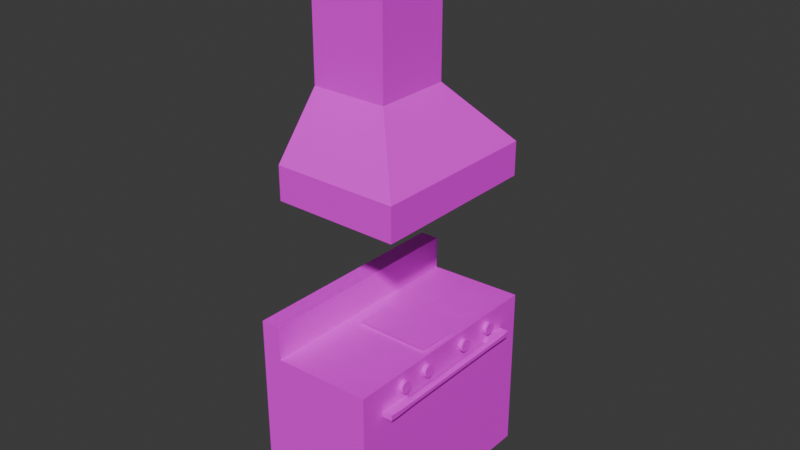 # Source: OvenNHood_Optimized_Atlas_1.blend  (saved by Blender 4.0.36; exported with 4.5.12 LTS)
import bpy
from mathutils import Matrix  # noqa: F401  (used for matrix-valued properties, if any)

bpy.ops.wm.read_factory_settings(use_empty=True)
scene = bpy.context.scene
scene.name = 'Scene'

# ---- collections
col_collection = bpy.data.collections.new('Collection'); scene.collection.children.link(col_collection)

# ---- images (referenced by path relative to the original .blend; pixels are not part of the script)
import os
ASSET_DIR = os.environ.get("B2B_ASSET_DIR", "")  # directory of the original .blend (textures are referenced by path, not embedded)
HERE = os.path.dirname(os.path.abspath(__file__))  # packed textures are extracted next to this script under _unpacked/

def load_image(name, relpath, width, height, colorspace="sRGB"):
    """Load a texture the original file referenced (path relative to the .blend, or extracted next to this script)."""
    p = next((c for c in (os.path.join(HERE, relpath), os.path.join(ASSET_DIR, relpath)) if relpath and os.path.exists(c)), "")
    if p:
        img = bpy.data.images.load(p, check_existing=True)
        img.name = name
    else:  # same state as the original file: an image datablock whose file is absent (Cycles renders it pink)
        img = bpy.data.images.new(name, width, height)
        img.source = "FILE"
        img.filepath = "//" + (relpath or name)
    img.colorspace_settings.name = colorspace
    return img
img_coloratlas1_png = load_image('ColorAtlas1.png', 'ColorAtlas1.png', 1024, 1024, 'sRGB')

# ---- materials (node trees are filled in below, after node groups)
mat_material_003 = bpy.data.materials.new('Material.003')
mat_material_003.use_transparent_shadow = False

# ---- material node trees
mat_material_003.use_nodes = True; mat_material_003.node_tree.nodes.clear()
_N = mat_material_003.node_tree.nodes; _L = mat_material_003.node_tree.links
n0 = _N.new('ShaderNodeBsdfPrincipled'); n0.name = 'Principled BSDF'; n0.location = (10, 300)
n0.inputs[3].default_value = 1.45
n1 = _N.new('ShaderNodeOutputMaterial'); n1.name = 'Material Output'; n1.location = (300, 300)
n2 = _N.new('ShaderNodeTexImage'); n2.name = 'Image Texture'; n2.location = (-280, 275)
n2.image = img_coloratlas1_png
_L.new(n0.outputs[0], n1.inputs[0])
_L.new(n2.outputs[0], n0.inputs[0])
n1.is_active_output = True

# ---- world
world_world = bpy.data.worlds.new('World'); scene.world = world_world
world_world.use_nodes = True; world_world.node_tree.nodes.clear()
_N = world_world.node_tree.nodes; _L = world_world.node_tree.links
n0 = _N.new('ShaderNodeOutputWorld'); n0.name = 'World Output'; n0.location = (300, 300)
n1 = _N.new('ShaderNodeBackground'); n1.name = 'Background'; n1.location = (10, 300)
n1.inputs[0].default_value = (0.05088, 0.05088, 0.05088, 1.0)
_L.new(n1.outputs[0], n0.inputs[0])
n0.is_active_output = True
world_world.color = (0.05088, 0.05088, 0.05088)
world_world.use_sun_shadow = False
world_world.sun_shadow_jitter_overblur = 0.0

# ---- meshes
me_cube_022 = bpy.data.meshes.new('Cube.022')
me_cube_022.from_pydata([(-0.8954, -0.8954, -0.8954), (-0.8954, -0.8954, 0.8954), (0.02211, 0.4432, 0.8699), (-0.7404, 0.4283, -0.8997), (-0.7404, 0.4322, -0.536), (-0.8954, 0.6963, -0.6425), (-0.8954, 0.6928, -0.8954), (-0.8954, 0.7086, 0.8954), (-0.7404, 0.696, -0.8997), (0.02211, -0.9278, 0.8699), (0.02211, 0.4411, -0.9208), (0.02211, 0.1408, -0.6128), (-0.7404, 0.4877, -0.4101), (0.02211, 0.4426, 0.3937), (-0.7404, 0.4412, 0.8911), (-0.7404, 0.709, 0.891), (0.02211, -0.6221, 0.5847), (0.02211, 0.1408, 0.5847), (-0.7404, 0.6582, 0.4149), (-0.7404, 0.493, 0.4149), (0.02211, -0.9278, -0.9208), (0.02211, 0.4426, -0.4313), (0.02211, -0.6221, -0.6128), (-0.7404, 0.6528, -0.4101), (-0.6204, 0.4617, 0.1724), (-0.01613, 0.4617, 0.1724), (-0.6204, 0.4617, -0.1364), (-0.01613, 0.4617, -0.1364), (0.02211, -0.6221, 0.5847), (0.02211, -0.6221, -0.6128), (0.02211, 0.1408, 0.5847), (0.02211, 0.1408, -0.6128), (0.02835, 0.3325, -0.5798), (0.02877, 0.3138, -0.5745), (0.02911, 0.2986, -0.5624), (0.02933, 0.2891, -0.5454), (0.02937, 0.287, -0.5215), (0.02914, 0.2975, -0.4991), (0.02872, 0.3162, -0.4841), (0.02807, 0.3451, -0.4806), (0.02749, 0.3712, -0.4937), (0.02716, 0.3856, -0.5191), (0.02719, 0.3846, -0.5437), (0.02739, 0.3757, -0.5611), (0.02781, 0.357, -0.5761), (0.06369, 0.3361, -0.5804), (0.06421, 0.3131, -0.5737), (0.06461, 0.2949, -0.557), (0.06477, 0.2876, -0.5341), (0.06472, 0.2899, -0.5148), (0.06451, 0.2994, -0.4978), (0.06407, 0.3193, -0.4832), (0.06366, 0.3374, -0.4804), (0.06321, 0.3577, -0.4841), (0.06279, 0.3765, -0.4991), (0.06255, 0.3869, -0.5215), (0.06263, 0.3833, -0.5505), (0.06306, 0.3642, -0.5726), (0.02835, 0.3325, -0.2772), (0.02877, 0.3138, -0.2719), (0.02911, 0.2986, -0.2598), (0.02933, 0.2891, -0.2428), (0.02937, 0.287, -0.2189), (0.02914, 0.2975, -0.1965), (0.02872, 0.3162, -0.1815), (0.02807, 0.3451, -0.1779), (0.02749, 0.3712, -0.191), (0.02716, 0.3856, -0.2164), (0.02719, 0.3846, -0.2411), (0.02739, 0.3757, -0.2584), (0.02781, 0.357, -0.2734), (0.06369, 0.3361, -0.2777), (0.06421, 0.3131, -0.2711), (0.06461, 0.2949, -0.2544), (0.06477, 0.2876, -0.2315), (0.06472, 0.2899, -0.2122), (0.06451, 0.2994, -0.1951), (0.06407, 0.3193, -0.1805), (0.06366, 0.3374, -0.1778), (0.06321, 0.3577, -0.1815), (0.06279, 0.3765, -0.1965), (0.06255, 0.3869, -0.2189), (0.06263, 0.3833, -0.2479), (0.06306, 0.3642, -0.27), (0.02835, 0.3325, 0.1532), (0.02877, 0.3138, 0.1585), (0.02911, 0.2986, 0.1706), (0.02933, 0.2891, 0.1876), (0.02937, 0.287, 0.2115), (0.02914, 0.2975, 0.2339), (0.02872, 0.3162, 0.2489), (0.02807, 0.3451, 0.2525), (0.02749, 0.3712, 0.2393), (0.02716, 0.3856, 0.2139), (0.02719, 0.3846, 0.1893), (0.02739, 0.3757, 0.1719), (0.02781, 0.357, 0.1569), (0.06369, 0.3361, 0.1526), (0.06421, 0.3131, 0.1593), (0.06461, 0.2949, 0.176), (0.06477, 0.2876, 0.1989), (0.06472, 0.2899, 0.2182), (0.06451, 0.2994, 0.2352), (0.06407, 0.3193, 0.2498), (0.06366, 0.3374, 0.2526), (0.06321, 0.3577, 0.2489), (0.06279, 0.3765, 0.2339), (0.06255, 0.3869, 0.2115), (0.06263, 0.3833, 0.1825), (0.06306, 0.3642, 0.1604), (0.02835, 0.3325, 0.4089), (0.02877, 0.3138, 0.4142), (0.02911, 0.2986, 0.4263), (0.02933, 0.2891, 0.4433), (0.02937, 0.287, 0.4672), (0.02914, 0.2975, 0.4896), (0.02872, 0.3162, 0.5046), (0.02807, 0.3451, 0.5082), (0.02749, 0.3712, 0.495), (0.02716, 0.3856, 0.4696), (0.02719, 0.3846, 0.445), (0.02739, 0.3757, 0.4276), (0.02781, 0.357, 0.4126), (0.06369, 0.3361, 0.4083), (0.06421, 0.3131, 0.415), (0.06461, 0.2949, 0.4317), (0.06477, 0.2876, 0.4546), (0.06472, 0.2899, 0.4739), (0.06451, 0.2994, 0.4909), (0.06407, 0.3193, 0.5055), (0.06366, 0.3374, 0.5083), (0.06321, 0.3577, 0.5046), (0.06279, 0.3765, 0.4896), (0.06255, 0.3869, 0.4672), (0.06263, 0.3833, 0.4382), (0.06306, 0.3642, 0.4161), (-0.892, 2.29, 0.2883), (-0.892, 3.477, 0.2883), (-0.892, 2.29, -0.3213), (-0.892, 3.477, -0.3213), (-0.2824, 2.29, 0.2883), (-0.2824, 3.477, 0.2883), (-0.2824, 2.29, -0.3213), (-0.2824, 3.477, -0.3213), (-0.8947, 1.828, -0.71), (-0.8947, 1.828, 0.6605), (0.09626, 1.828, -0.71), (0.09626, 1.828, 0.6605), (-0.7404, 0.6582, 0.4149), (-0.7404, 0.493, 0.4149), (-0.7404, 0.6528, -0.4101), (-0.7404, 0.4877, -0.4101), (-0.5152, 0.4446, 0.4463), (-0.5332, 0.4446, 0.4481), (-0.5505, 0.4446, 0.4533), (-0.5664, 0.4446, 0.4618), (-0.5803, 0.4446, 0.4733), (-0.5917, 0.4446, 0.4872), (-0.6002, 0.4446, 0.5031), (-0.6055, 0.4446, 0.5204), (-0.6072, 0.4446, 0.5383), (-0.6055, 0.4446, 0.5563), (-0.6002, 0.4446, 0.5735), (-0.5917, 0.4446, 0.5894), (-0.5803, 0.4446, 0.6034), (-0.5664, 0.4446, 0.6148), (-0.5505, 0.4446, 0.6233), (-0.5332, 0.4446, 0.6286), (-0.5152, 0.4446, 0.6303), (-0.4973, 0.4446, 0.6286), (-0.48, 0.4446, 0.6233), (-0.4641, 0.4446, 0.6148), (-0.4502, 0.4446, 0.6034), (-0.4387, 0.4446, 0.5894), (-0.4302, 0.4446, 0.5735), (-0.425, 0.4446, 0.5563), (-0.4232, 0.4446, 0.5383), (-0.425, 0.4446, 0.5204), (-0.4302, 0.4446, 0.5031), (-0.4387, 0.4446, 0.4872), (-0.4502, 0.4446, 0.4733), (-0.4641, 0.4446, 0.4618), (-0.48, 0.4446, 0.4533), (-0.4973, 0.4446, 0.4481), (-0.5152, 0.4446, -0.6313), (-0.5332, 0.4446, -0.6295), (-0.5505, 0.4446, -0.6243), (-0.5664, 0.4446, -0.6158), (-0.5803, 0.4446, -0.6043), (-0.5917, 0.4446, -0.5904), (-0.6002, 0.4446, -0.5745), (-0.6055, 0.4446, -0.5572), (-0.6072, 0.4446, -0.5393), (-0.6055, 0.4446, -0.5213), (-0.6002, 0.4446, -0.5041), (-0.5917, 0.4446, -0.4882), (-0.5803, 0.4446, -0.4742), (-0.5664, 0.4446, -0.4628), (-0.5505, 0.4446, -0.4543), (-0.5332, 0.4446, -0.4491), (-0.5152, 0.4446, -0.4473), (-0.4973, 0.4446, -0.4491), (-0.48, 0.4446, -0.4543), (-0.4641, 0.4446, -0.4628), (-0.4502, 0.4446, -0.4742), (-0.4387, 0.4446, -0.4882), (-0.4302, 0.4446, -0.5041), (-0.425, 0.4446, -0.5213), (-0.4232, 0.4446, -0.5393), (-0.425, 0.4446, -0.5572), (-0.4302, 0.4446, -0.5745), (-0.4387, 0.4446, -0.5904), (-0.4502, 0.4446, -0.6043), (-0.4641, 0.4446, -0.6158), (-0.48, 0.4446, -0.6243), (-0.4973, 0.4446, -0.6295), (-0.1994, 0.4446, -0.6782), (-0.2279, 0.4446, -0.6754), (-0.2553, 0.4446, -0.6671), (-0.2805, 0.4446, -0.6536), (-0.3026, 0.4446, -0.6355), (-0.3207, 0.4446, -0.6134), (-0.3342, 0.4446, -0.5882), (-0.3425, 0.4446, -0.5608), (-0.3453, 0.4446, -0.5323), (-0.3425, 0.4446, -0.5039), (-0.3342, 0.4446, -0.4765), (-0.3207, 0.4446, -0.4513), (-0.3026, 0.4446, -0.4292), (-0.2805, 0.4446, -0.411), (-0.2553, 0.4446, -0.3975), (-0.2279, 0.4446, -0.3892), (-0.1994, 0.4446, -0.3864), (-0.171, 0.4446, -0.3892), (-0.1436, 0.4446, -0.3975), (-0.1184, 0.4446, -0.411), (-0.09627, 0.4446, -0.4292), (-0.07813, 0.4446, -0.4513), (-0.06464, 0.4446, -0.4765), (-0.05634, 0.4446, -0.5039), (-0.05354, 0.4446, -0.5323), (-0.05634, 0.4446, -0.5608), (-0.06464, 0.4446, -0.5882), (-0.07813, 0.4446, -0.6134), (-0.09627, 0.4446, -0.6355), (-0.1184, 0.4446, -0.6536), (-0.1436, 0.4446, -0.6671), (-0.171, 0.4446, -0.6754), (-0.1994, 0.4446, 0.3853), (-0.2279, 0.4446, 0.3881), (-0.2553, 0.4446, 0.3964), (-0.2805, 0.4446, 0.4099), (-0.3026, 0.4446, 0.4281), (-0.3207, 0.4446, 0.4502), (-0.3342, 0.4446, 0.4754), (-0.3425, 0.4446, 0.5028), (-0.3453, 0.4446, 0.5312), (-0.3425, 0.4446, 0.5597), (-0.3342, 0.4446, 0.5871), (-0.3207, 0.4446, 0.6123), (-0.3026, 0.4446, 0.6344), (-0.2805, 0.4446, 0.6525), (-0.2553, 0.4446, 0.666), (-0.2279, 0.4446, 0.6743), (-0.1994, 0.4446, 0.6771), (-0.171, 0.4446, 0.6743), (-0.1436, 0.4446, 0.666), (-0.1184, 0.4446, 0.6525), (-0.09627, 0.4446, 0.6344), (-0.07813, 0.4446, 0.6123), (-0.06464, 0.4446, 0.5871), (-0.05634, 0.4446, 0.5597), (-0.05354, 0.4446, 0.5312), (-0.05634, 0.4446, 0.5028), (-0.06464, 0.4446, 0.4754), (-0.07813, 0.4446, 0.4502), (-0.09627, 0.4446, 0.4281), (-0.1184, 0.4446, 0.4099), (-0.1436, 0.4446, 0.3964), (-0.171, 0.4446, 0.3881), (0.07032, 0.2413, -0.5174), (0.07232, 0.24, 0.4273), (0.07032, 0.1905, -0.5174), (0.07233, 0.1892, 0.4273), (0.07081, 0.1902, -0.287), (0.0708, 0.241, -0.2869), (0.07185, 0.1895, 0.2016), (0.07184, 0.2403, 0.2016), (0.1082, 0.2367, 0.6764), (0.02887, 0.2398, 0.598), (0.1052, 0.1937, -0.7198), (0.0266, 0.1907, -0.6409), (0.1109, 0.2338, 0.5978), (0.1082, 0.2377, 0.6198), (0.1052, 0.2388, -0.7196), (0.1053, 0.2394, -0.6691), (0.1083, 0.2349, -0.6411), (0.1082, 0.1909, 0.6198), (0.1109, 0.1949, 0.5977), (0.1082, 0.1917, 0.6763), (0.1053, 0.1929, -0.6691), (0.1083, 0.1974, -0.6411), (0.06762, 0.2384, -0.4388), (0.07015, 0.2415, -0.596), (0.0646, 0.2385, -0.5174), (0.0646, 0.1934, -0.5174), (0.07016, 0.1906, -0.596), (0.1058, 0.1953, -0.573), (0.1085, 0.2025, -0.518), (0.1058, 0.2368, -0.573), (0.1062, 0.234, -0.4389), (0.07249, 0.1891, 0.5059), (0.06661, 0.192, 0.4273), (0.0693, 0.1922, 0.3487), (0.1081, 0.1964, 0.4272), (0.1105, 0.2281, 0.4071), (0.0666, 0.2371, 0.4273), (0.07249, 0.2399, 0.5059), (0.02669, 0.2414, -0.5959), (0.02383, 0.2386, -0.5959), (0.02685, 0.2385, -0.5173), (0.02659, 0.2415, -0.6409), (0.02373, 0.2386, -0.6409), (0.02643, 0.1937, -0.7195), (0.02374, 0.1936, -0.6409), (0.02669, 0.1906, -0.5959), (0.02686, 0.1934, -0.5173), (0.02383, 0.1935, -0.5959), (0.02602, 0.1918, 0.5979), (0.02888, 0.1889, 0.5979), (0.02904, 0.2368, 0.6765), (0.02601, 0.2369, 0.598), (0.02868, 0.1891, 0.5059), (0.02582, 0.1919, 0.506), (0.02852, 0.192, 0.4274), (0.02868, 0.2399, 0.506), (0.02851, 0.2371, 0.4274), (0.02582, 0.237, 0.506), (0.02905, 0.1917, 0.6765), (0.09436, 0.1889, 0.5963), (0.1001, 0.189, 0.5977), (0.09745, 0.1907, -0.6411), (0.09173, 0.1907, -0.6411), (0.1001, 0.2398, 0.5978), (0.09744, 0.2415, -0.641), (0.02642, 0.2388, -0.7195), (0.09172, 0.2415, -0.641), (0.09709, 0.2399, -0.596), (0.09435, 0.2398, 0.5963), (0.09743, 0.192, -0.4498), (0.09709, 0.1922, -0.5961), (0.09926, 0.1907, 0.4272), (0.09926, 0.2385, 0.4273), (0.07269, 0.1889, 0.5978), (0.07005, 0.2415, -0.641), (0.07006, 0.1907, -0.641), (0.07268, 0.2398, 0.5979), (0.0708, 0.241, -0.2869), (0.07081, 0.1902, -0.287), (0.06763, 0.1933, -0.4388), (0.1081, 0.2328, 0.4301), (0.1085, 0.2294, -0.518), (0.07185, 0.1895, 0.2016), (0.1062, 0.1976, -0.439), (0.1105, 0.2011, 0.407), (0.09731, 0.2398, -0.4912), (0.06929, 0.2372, 0.3487), (0.07184, 0.2403, 0.2016), (-0.8947, 1.56, -0.71), (-0.8947, 1.56, 0.6605), (0.09626, 1.56, -0.71), (0.09626, 1.56, 0.6605)], [], [(2, 9, 17), (14, 2, 13), (2, 14, 9), (17, 9, 16), (0, 10, 20), (3, 0, 8), (14, 19, 18), (4, 21, 10), (14, 18, 15), (13, 2, 17), (14, 15, 7), (3, 4, 10), (11, 22, 20, 10), (0, 3, 10), (6, 5, 8), (8, 0, 6), (23, 12, 8), (9, 14, 1), (8, 12, 4, 3), (14, 7, 1), (9, 20, 22, 16), (15, 8, 5, 7), (13, 21, 4, 14), (17, 11, 21, 13), (12, 19, 14, 4), (10, 21, 11), (8, 15, 18, 23), (24, 25, 27, 26), (29, 31, 30, 28), (32, 44, 45), (40, 39, 53), (35, 34, 47), (36, 35, 48), (43, 42, 56), (44, 43, 57), (36, 37, 38, 39, 40, 41, 42, 43, 44, 32, 33, 34, 35), (50, 49, 48, 47, 46, 45, 57, 56, 55, 54, 53, 52, 51), (46, 47, 34, 33), (54, 55, 41, 40), (44, 57, 45), (40, 53, 54), (35, 47, 48), (49, 50, 37, 36), (36, 48, 49), (55, 56, 42, 41), (50, 51, 38, 37), (45, 46, 33, 32), (43, 56, 57), (51, 52, 39, 38), (39, 52, 53), (58, 70, 71), (66, 65, 79), (61, 60, 73), (62, 61, 74), (69, 68, 82), (70, 69, 83), (62, 63, 64, 65, 66, 67, 68, 69, 70, 58, 59, 60, 61), (76, 75, 74, 73, 72, 71, 83, 82, 81, 80, 79, 78, 77), (72, 73, 60, 59), (80, 81, 67, 66), (70, 83, 71), (66, 79, 80), (61, 73, 74), (75, 76, 63, 62), (62, 74, 75), (81, 82, 68, 67), (76, 77, 64, 63), (71, 72, 59, 58), (69, 82, 83), (77, 78, 65, 64), (65, 78, 79), (84, 96, 97), (92, 91, 105), (87, 86, 99), (88, 87, 100), (95, 94, 108), (96, 95, 109), (88, 89, 90, 91, 92, 93, 94, 95, 96, 84, 85, 86, 87), (102, 101, 100, 99, 98, 97, 109, 108, 107, 106, 105, 104, 103), (98, 99, 86, 85), (106, 107, 93, 92), (96, 109, 97), (92, 105, 106), (87, 99, 100), (101, 102, 89, 88), (88, 100, 101), (107, 108, 94, 93), (102, 103, 90, 89), (97, 98, 85, 84), (95, 108, 109), (103, 104, 91, 90), (91, 104, 105), (110, 122, 123), (118, 117, 131), (113, 112, 125), (114, 113, 126), (121, 120, 134), (122, 121, 135), (114, 115, 116, 117, 118, 119, 120, 121, 122, 110, 111, 112, 113), (128, 127, 126, 125, 124, 123, 135, 134, 133, 132, 131, 130, 129), (124, 125, 112, 111), (132, 133, 119, 118), (122, 135, 123), (118, 131, 132), (113, 125, 126), (127, 128, 115, 114), (114, 126, 127), (133, 134, 120, 119), (128, 129, 116, 115), (123, 124, 111, 110), (121, 134, 135), (129, 130, 117, 116), (117, 130, 131), (138, 139, 143, 142), (142, 143, 141, 140), (140, 141, 137, 136), (138, 142, 146, 144), (146, 147, 371, 370), (142, 140, 147, 146), (140, 136, 145, 147), (149, 151, 150, 148), (153, 154, 155, 156, 157, 158, 159, 160, 161, 162, 163, 164, 165, 166, 167, 168, 169, 170, 171, 172, 173, 174, 175, 176, 177, 178, 179, 180, 181, 182, 183, 152), (185, 186, 187, 188, 189, 190, 191, 192, 193, 194, 195, 196, 197, 198, 199, 200, 201, 202, 203, 204, 205, 206, 207, 208, 209, 210, 211, 212, 213, 214, 215, 184), (217, 218, 219, 220, 221, 222, 223, 224, 225, 226, 227, 228, 229, 230, 231, 232, 233, 234, 235, 236, 237, 238, 239, 240, 241, 242, 243, 244, 245, 246, 247, 216), (249, 250, 251, 252, 253, 254, 255, 256, 257, 258, 259, 260, 261, 262, 263, 264, 265, 266, 267, 268, 269, 270, 271, 272, 273, 274, 275, 276, 277, 278, 279, 248), (311, 353, 329), (358, 282, 284), (321, 318, 303), (354, 303, 280), (285, 303, 357), (283, 339, 353), (356, 317, 289), (306, 355, 282), (299, 288, 338), (286, 339, 283), (311, 286, 283), (329, 332, 311), (282, 339, 284), (284, 339, 286), (362, 284, 286), (360, 365, 352), (281, 367, 317), (287, 357, 367), (288, 292, 293), (294, 295, 296), (297, 298, 299), (300, 290, 301), (302, 303, 304), (359, 305, 306), (307, 308, 363), (309, 310, 361), (311, 312, 313), (366, 316, 317), (318, 319, 320), (321, 345, 322), (323, 291, 324), (325, 326, 327), (338, 328, 329), (330, 289, 331), (332, 333, 334), (335, 336, 337), (338, 339, 340), (341, 342, 290), (343, 348, 288), (344, 345, 346), (365, 347, 348), (349, 339, 350), (338, 329, 353), (345, 321, 354), (364, 314, 363), (290, 342, 355), (288, 348, 356), (351, 339, 349), (358, 359, 306), (364, 363, 308), (360, 315, 361), (367, 366, 317), (326, 305, 304, 320), (290, 323, 345), (290, 345, 294), (311, 283, 353), (358, 306, 282), (360, 310, 365), (314, 351, 349, 363), (300, 307, 350, 341), (352, 343, 293, 360), (328, 331, 337, 333), (292, 298, 364, 315), (296, 361, 308, 301), (354, 321, 303), (285, 280, 303), (347, 309, 295, 344), (356, 281, 317), (306, 291, 355), (288, 330, 338), (311, 362, 286), (297, 340, 351, 314), (280, 348, 346, 354), (348, 281, 356), (291, 306, 325), (289, 317, 335), (339, 282, 355, 342), (315, 364, 308, 361), (348, 280, 285), (348, 285, 287), (362, 358, 284), (313, 366, 302, 359), (327, 319, 322, 324), (336, 316, 312, 334), (314, 364, 298, 297), (348, 287, 281), (281, 287, 367), (287, 285, 357), (290, 300, 341), (298, 292, 288, 299), (301, 290, 294, 296), (292, 315, 360, 293), (307, 300, 301, 308), (288, 293, 343), (357, 303, 302), (296, 295, 309, 361), (349, 350, 307, 363), (302, 304, 305, 359), (316, 366, 313, 312), (362, 311, 313), (319, 318, 321, 322), (322, 345, 323, 324), (324, 291, 325, 327), (320, 319, 327, 326), (325, 306, 305, 326), (291, 323, 290), (318, 320, 304, 303), (328, 338, 330, 331), (333, 332, 329, 328), (331, 289, 335, 337), (337, 336, 334, 333), (312, 311, 332, 334), (316, 336, 335, 317), (340, 297, 299, 338), (289, 330, 288), (344, 295, 294, 345), (365, 310, 309, 347), (347, 344, 346, 348), (348, 343, 352), (351, 340, 339), (348, 352, 365), (342, 341, 350, 339), (366, 367, 357, 302), (338, 353, 339), (345, 354, 346), (290, 355, 291), (288, 356, 289), (359, 358, 362, 313), (310, 360, 361), (368, 370, 371, 369), (145, 144, 368, 369), (147, 145, 369, 371), (144, 146, 370, 368)])
me_cube_022.polygons.foreach_set('use_smooth', [0, 0, 0, 0, 0, 0, 0, 0, 0, 0, 0, 0, 0, 0, 0, 0, 0, 0, 0, 0, 0, 0, 0, 0, 0, 0, 0, 0, 0, 0, 0, 0, 0, 0, 0, 0, 0, 0, 0, 0, 0, 0, 0, 0, 0, 0, 0, 0, 0, 0, 0, 0, 0, 0, 0, 0, 0, 0, 0, 0, 0, 0, 0, 0, 0, 0, 0, 0, 0, 0, 0, 0, 0, 0, 0, 0, 0, 0, 0, 0, 0, 0, 0, 0, 0, 0, 0, 0, 0, 0, 0, 0, 0, 0, 0, 0, 0, 0, 0, 0, 0, 0, 0, 0, 0, 0, 0, 0, 0, 0, 0, 0, 0, 0, 0, 0, 0, 0, 0, 0, 0, 1, 1, 1, 1, 0, 0, 0, 0, 0, 0, 0, 0, 0, 0, 0, 0, 0, 0, 0, 0, 0, 0, 0, 0, 0, 0, 0, 0, 0, 0, 0, 0, 0, 0, 0, 0, 0, 0, 0, 0, 0, 0, 0, 0, 0, 0, 0, 0, 0, 0, 0, 0, 0, 0, 0, 0, 0, 0, 0, 0, 0, 0, 0, 0, 0, 0, 0, 0, 0, 0, 0, 0, 0, 0, 0, 0, 0, 0, 0, 0, 0, 0, 0, 0, 0, 0, 0, 0, 0, 0, 0, 0, 0, 0, 0, 0, 0, 0, 0, 0, 0, 0, 0, 0, 0, 0, 0, 0, 0, 0, 0, 0, 0, 0, 0, 0, 0, 0, 0, 0, 0, 0, 0, 0, 0, 0, 0, 0, 0, 0, 0, 0, 0, 0, 0, 0, 0])
_uv = me_cube_022.uv_layers.new(name='UVMap')
_uv.uv.foreach_set('vector', [0.8965, 0.3834, 0.8523, 0.3834, 0.8868, 0.3744, 0.9332, 0.3834, 0.8965, 0.3834, 0.8965, 0.3704, 0.8965, 0.3834, 0.8965, 0.4201, 0.8523, 0.3834, 0.8868, 0.3744, 0.8523, 0.3834, 0.8622, 0.3744, 0.8523, 0.2951, 0.8965, 0.3392, 0.8523, 0.3392, 0.8965, 0.3025, 0.8523, 0.2951, 0.8965, 0.3025, 0.9332, 0.3834, 0.9332, 0.3704, 0.9332, 0.3704, 0.9332, 0.3507, 0.8965, 0.3533, 0.8965, 0.3392, 0.9332, 0.3834, 0.9332, 0.3704, 0.9332, 0.3834, 0.8965, 0.3704, 0.8965, 0.3834, 0.8868, 0.3744, 0.8965, 0.4201, 0.8965, 0.4201, 0.8965, 0.4276, 0.9332, 0.3392, 0.9332, 0.3507, 0.8965, 0.3392, 0.8868, 0.3495, 0.8622, 0.3495, 0.8523, 0.3392, 0.8965, 0.3392, 0.8523, 0.2951, 0.8965, 0.3025, 0.8965, 0.3392, 0.9407, 0.3392, 0.9407, 0.3482, 0.9332, 0.3392, 0.8965, 0.3025, 0.8523, 0.2951, 0.8965, 0.2951, 0.9332, 0.3533, 0.9332, 0.3533, 0.9332, 0.3392, 0.8523, 0.3834, 0.8965, 0.4201, 0.8523, 0.4276, 0.9332, 0.3392, 0.9332, 0.3533, 0.9332, 0.3507, 0.9332, 0.3392, 0.8965, 0.4201, 0.8965, 0.4276, 0.8523, 0.4276, 0.8523, 0.3834, 0.8523, 0.3392, 0.8622, 0.3495, 0.8622, 0.3744, 0.9332, 0.3834, 0.9332, 0.3392, 0.9407, 0.3482, 0.9407, 0.3834, 0.8965, 0.3704, 0.8965, 0.3533, 0.9332, 0.3507, 0.9332, 0.3834, 0.8868, 0.3744, 0.8868, 0.3495, 0.8965, 0.3533, 0.8965, 0.3704, 0.9332, 0.3533, 0.9332, 0.3704, 0.9332, 0.3834, 0.9332, 0.3507, 0.8965, 0.3392, 0.8965, 0.3533, 0.8868, 0.3495, 0.9332, 0.3392, 0.9332, 0.3834, 0.9332, 0.3704, 0.9332, 0.3533, 0.422, 0.2384, 0.578, 0.2384, 0.578, 0.3944, 0.422, 0.3944, 0.2315, 0.296, 0.3706, 0.296, 0.3706, 0.4368, 0.2315, 0.4368, 0.4725, 0.9782, 0.4725, 0.9782, 0.4725, 0.9782, 0.4725, 0.9782, 0.4725, 0.9782, 0.4725, 0.9782, 0.4725, 0.9782, 0.4725, 0.9782, 0.4725, 0.9782, 0.4725, 0.9782, 0.4725, 0.9782, 0.4725, 0.9782, 0.4725, 0.9782, 0.4725, 0.9782, 0.4725, 0.9782, 0.4725, 0.9782, 0.4725, 0.9782, 0.4725, 0.9782, 0.4725, 0.9782, 0.4725, 0.9782, 0.4725, 0.9782, 0.4725, 0.9782, 0.4725, 0.9782, 0.4725, 0.9782, 0.4725, 0.9782, 0.4725, 0.9782, 0.4725, 0.9782, 0.4725, 0.9782, 0.4725, 0.9782, 0.4725, 0.9782, 0.4725, 0.9782, 0.4725, 0.9782, 0.4725, 0.9782, 0.4725, 0.9782, 0.4725, 0.9782, 0.4725, 0.9782, 0.4725, 0.9782, 0.4725, 0.9782, 0.4725, 0.9782, 0.4725, 0.9782, 0.4725, 0.9782, 0.4725, 0.9782, 0.4725, 0.9782, 0.4725, 0.9782, 0.4725, 0.9782, 0.4725, 0.9782, 0.4725, 0.9782, 0.4725, 0.9782, 0.4725, 0.9782, 0.4725, 0.9782, 0.4725, 0.9782, 0.4725, 0.9782, 0.4725, 0.9782, 0.4725, 0.9782, 0.4725, 0.9782, 0.4725, 0.9782, 0.4725, 0.9782, 0.4725, 0.9782, 0.4725, 0.9782, 0.4725, 0.9782, 0.4725, 0.9782, 0.4725, 0.9782, 0.4725, 0.9782, 0.4725, 0.9782, 0.4725, 0.9782, 0.4725, 0.9782, 0.4725, 0.9782, 0.4725, 0.9782, 0.4725, 0.9782, 0.4725, 0.9782, 0.4725, 0.9782, 0.4725, 0.9782, 0.4725, 0.9782, 0.4725, 0.9782, 0.4725, 0.9782, 0.4725, 0.9782, 0.4725, 0.9782, 0.4725, 0.9782, 0.4725, 0.9782, 0.4725, 0.9782, 0.4725, 0.9782, 0.4725, 0.9782, 0.4725, 0.9782, 0.4725, 0.9782, 0.4725, 0.9782, 0.4725, 0.9782, 0.4725, 0.9782, 0.4725, 0.9782, 0.4725, 0.9782, 0.4725, 0.9782, 0.4688, 0.9597, 0.4688, 0.9597, 0.4688, 0.9597, 0.4688, 0.9597, 0.4688, 0.9597, 0.4688, 0.9597, 0.4688, 0.9597, 0.4688, 0.9597, 0.4688, 0.9597, 0.4688, 0.9597, 0.4688, 0.9597, 0.4688, 0.9597, 0.4688, 0.9597, 0.4688, 0.9597, 0.4688, 0.9597, 0.4688, 0.9597, 0.4688, 0.9597, 0.4688, 0.9597, 0.4688, 0.9597, 0.4688, 0.9597, 0.4688, 0.9597, 0.4688, 0.9597, 0.4688, 0.9597, 0.4688, 0.9597, 0.4688, 0.9597, 0.4688, 0.9597, 0.4688, 0.9597, 0.4688, 0.9597, 0.4688, 0.9597, 0.4688, 0.9597, 0.4688, 0.9597, 0.4688, 0.9597, 0.4688, 0.9597, 0.4688, 0.9597, 0.4688, 0.9597, 0.4688, 0.9597, 0.4688, 0.9597, 0.4688, 0.9597, 0.4688, 0.9597, 0.4688, 0.9597, 0.4688, 0.9597, 0.4688, 0.9597, 0.4688, 0.9597, 0.4688, 0.9597, 0.4688, 0.9597, 0.4688, 0.9597, 0.4688, 0.9597, 0.4688, 0.9597, 0.4688, 0.9597, 0.4688, 0.9597, 0.4688, 0.9597, 0.4688, 0.9597, 0.4688, 0.9597, 0.4688, 0.9597, 0.4688, 0.9597, 0.4688, 0.9597, 0.4688, 0.9597, 0.4688, 0.9597, 0.4688, 0.9597, 0.4688, 0.9597, 0.4688, 0.9597, 0.4688, 0.9597, 0.4688, 0.9597, 0.4688, 0.9597, 0.4688, 0.9597, 0.4688, 0.9597, 0.4688, 0.9597, 0.4688, 0.9597, 0.4688, 0.9597, 0.4688, 0.9597, 0.4688, 0.9597, 0.4688, 0.9597, 0.4688, 0.9597, 0.4688, 0.9597, 0.4688, 0.9597, 0.4688, 0.9597, 0.4688, 0.9597, 0.4688, 0.9597, 0.4688, 0.9597, 0.4688, 0.9597, 0.4688, 0.9597, 0.4688, 0.9597, 0.4688, 0.9597, 0.4688, 0.9597, 0.4688, 0.9597, 0.4688, 0.9597, 0.4688, 0.9597, 0.4688, 0.9597, 0.4688, 0.9597, 0.4688, 0.9597, 0.5155, 0.9695, 0.5155, 0.9695, 0.5155, 0.9695, 0.5155, 0.9695, 0.5155, 0.9695, 0.5155, 0.9695, 0.5155, 0.9695, 0.5155, 0.9695, 0.5155, 0.9695, 0.5155, 0.9695, 0.5155, 0.9695, 0.5155, 0.9695, 0.5155, 0.9695, 0.5155, 0.9695, 0.5155, 0.9695, 0.5155, 0.9695, 0.5155, 0.9695, 0.5155, 0.9695, 0.5155, 0.9695, 0.5155, 0.9695, 0.5155, 0.9695, 0.5155, 0.9695, 0.5155, 0.9695, 0.5155, 0.9695, 0.5155, 0.9695, 0.5155, 0.9695, 0.5155, 0.9695, 0.5155, 0.9695, 0.5155, 0.9695, 0.5155, 0.9695, 0.5155, 0.9695, 0.5155, 0.9695, 0.5155, 0.9695, 0.5155, 0.9695, 0.5155, 0.9695, 0.5155, 0.9695, 0.5155, 0.9695, 0.5155, 0.9695, 0.5155, 0.9695, 0.5155, 0.9695, 0.5155, 0.9695, 0.5155, 0.9695, 0.5155, 0.9695, 0.5155, 0.9695, 0.5155, 0.9695, 0.5155, 0.9695, 0.5155, 0.9695, 0.5155, 0.9695, 0.5155, 0.9695, 0.5155, 0.9695, 0.5155, 0.9695, 0.5155, 0.9695, 0.5155, 0.9695, 0.5155, 0.9695, 0.5155, 0.9695, 0.5155, 0.9695, 0.5155, 0.9695, 0.5155, 0.9695, 0.5155, 0.9695, 0.5155, 0.9695, 0.5155, 0.9695, 0.5155, 0.9695, 0.5155, 0.9695, 0.5155, 0.9695, 0.5155, 0.9695, 0.5155, 0.9695, 0.5155, 0.9695, 0.5155, 0.9695, 0.5155, 0.9695, 0.5155, 0.9695, 0.5155, 0.9695, 0.5155, 0.9695, 0.5155, 0.9695, 0.5155, 0.9695, 0.5155, 0.9695, 0.5155, 0.9695, 0.5155, 0.9695, 0.5155, 0.9695, 0.5155, 0.9695, 0.5155, 0.9695, 0.5155, 0.9695, 0.5155, 0.9695, 0.5155, 0.9695, 0.5155, 0.9695, 0.5155, 0.9695, 0.5155, 0.9695, 0.5155, 0.9695, 0.5155, 0.9695, 0.5155, 0.9695, 0.5155, 0.9695, 0.5155, 0.9659, 0.5155, 0.9659, 0.5155, 0.9659, 0.5155, 0.9659, 0.5155, 0.9659, 0.5155, 0.9659, 0.5155, 0.9659, 0.5155, 0.9659, 0.5155, 0.9659, 0.5155, 0.9659, 0.5155, 0.9659, 0.5155, 0.9659, 0.5155, 0.9659, 0.5155, 0.9659, 0.5155, 0.9659, 0.5155, 0.9659, 0.5155, 0.9659, 0.5155, 0.9659, 0.5155, 0.9659, 0.5155, 0.9659, 0.5155, 0.9659, 0.5155, 0.9659, 0.5155, 0.9659, 0.5155, 0.9659, 0.5155, 0.9659, 0.5155, 0.9659, 0.5155, 0.9659, 0.5155, 0.9659, 0.5155, 0.9659, 0.5155, 0.9659, 0.5155, 0.9659, 0.5155, 0.9659, 0.5155, 0.9659, 0.5155, 0.9659, 0.5155, 0.9659, 0.5155, 0.9659, 0.5155, 0.9659, 0.5155, 0.9659, 0.5155, 0.9659, 0.5155, 0.9659, 0.5155, 0.9659, 0.5155, 0.9659, 0.5155, 0.9659, 0.5155, 0.9659, 0.5155, 0.9659, 0.5155, 0.9659, 0.5155, 0.9659, 0.5155, 0.9659, 0.5155, 0.9659, 0.5155, 0.9659, 0.5155, 0.9659, 0.5155, 0.9659, 0.5155, 0.9659, 0.5155, 0.9659, 0.5155, 0.9659, 0.5155, 0.9659, 0.5155, 0.9659, 0.5155, 0.9659, 0.5155, 0.9659, 0.5155, 0.9659, 0.5155, 0.9659, 0.5155, 0.9659, 0.5155, 0.9659, 0.5155, 0.9659, 0.5155, 0.9659, 0.5155, 0.9659, 0.5155, 0.9659, 0.5155, 0.9659, 0.5155, 0.9659, 0.5155, 0.9659, 0.5155, 0.9659, 0.5155, 0.9659, 0.5155, 0.9659, 0.5155, 0.9659, 0.5155, 0.9659, 0.5155, 0.9659, 0.5155, 0.9659, 0.5155, 0.9659, 0.5155, 0.9659, 0.5155, 0.9659, 0.5155, 0.9659, 0.5155, 0.9659, 0.5155, 0.9659, 0.5155, 0.9659, 0.5155, 0.9659, 0.5155, 0.9659, 0.5155, 0.9659, 0.5155, 0.9659, 0.5155, 0.9659, 0.5155, 0.9659, 0.8728, 0.2915, 0.9202, 0.2915, 0.9202, 0.3389, 0.8728, 0.3389, 0.8728, 0.3389, 0.9202, 0.3389, 0.9202, 0.3863, 0.8728, 0.3863, 0.8728, 0.3863, 0.9202, 0.3863, 0.9202, 0.4336, 0.8728, 0.4336, 0.8728, 0.2915, 0.8728, 0.3389, 0.8728, 0.3389, 0.8728, 0.2915, 0.8728, 0.3389, 0.8728, 0.3863, 0.8728, 0.3863, 0.8728, 0.3389, 0.8728, 0.3389, 0.8728, 0.3863, 0.8728, 0.3863, 0.8728, 0.3389, 0.8728, 0.3863, 0.8728, 0.4336, 0.8728, 0.4336, 0.8728, 0.3863, 0.3338, 0.4518, 0.3338, 0.3548, 0.3338, 0.3548, 0.3338, 0.4518, 0.4941, 0.1055, 0.4941, 0.1055, 0.4941, 0.1055, 0.4941, 0.1055, 0.4941, 0.1055, 0.4941, 0.1055, 0.4941, 0.1055, 0.4941, 0.1055, 0.4941, 0.1055, 0.4941, 0.1055, 0.4941, 0.1055, 0.4941, 0.1055, 0.4941, 0.1055, 0.4941, 0.1055, 0.4941, 0.1055, 0.4941, 0.1055, 0.4941, 0.1055, 0.4941, 0.1055, 0.4941, 0.1055, 0.4941, 0.1055, 0.4941, 0.1055, 0.4941, 0.1055, 0.4941, 0.1055, 0.4941, 0.1055, 0.4941, 0.1055, 0.4941, 0.1055, 0.4941, 0.1055, 0.4941, 0.1055, 0.4941, 0.1055, 0.4941, 0.1055, 0.4941, 0.1055, 0.4941, 0.1055, 0.458, 0.1045, 0.458, 0.1045, 0.458, 0.1045, 0.458, 0.1045, 0.458, 0.1045, 0.458, 0.1045, 0.458, 0.1045, 0.458, 0.1045, 0.458, 0.1045, 0.458, 0.1045, 0.458, 0.1045, 0.458, 0.1045, 0.458, 0.1045, 0.458, 0.1045, 0.458, 0.1045, 0.458, 0.1045, 0.458, 0.1045, 0.458, 0.1045, 0.458, 0.1045, 0.458, 0.1045, 0.458, 0.1045, 0.458, 0.1045, 0.458, 0.1045, 0.458, 0.1045, 0.458, 0.1045, 0.458, 0.1045, 0.458, 0.1045, 0.458, 0.1045, 0.458, 0.1045, 0.458, 0.1045, 0.458, 0.1045, 0.458, 0.1045, 0.54, 0.1514, 0.54, 0.1514, 0.54, 0.1514, 0.54, 0.1514, 0.54, 0.1514, 0.54, 0.1514, 0.54, 0.1514, 0.54, 0.1514, 0.54, 0.1514, 0.54, 0.1514, 0.54, 0.1514, 0.54, 0.1514, 0.54, 0.1514, 0.54, 0.1514, 0.54, 0.1514, 0.54, 0.1514, 0.54, 0.1514, 0.54, 0.1514, 0.54, 0.1514, 0.54, 0.1514, 0.54, 0.1514, 0.54, 0.1514, 0.54, 0.1514, 0.54, 0.1514, 0.54, 0.1514, 0.54, 0.1514, 0.54, 0.1514, 0.54, 0.1514, 0.54, 0.1514, 0.54, 0.1514, 0.54, 0.1514, 0.54, 0.1514, 0.4492, 0.0752, 0.4492, 0.0752, 0.4492, 0.0752, 0.4492, 0.0752, 0.4492, 0.0752, 0.4492, 0.0752, 0.4492, 0.0752, 0.4492, 0.0752, 0.4492, 0.0752, 0.4492, 0.0752, 0.4492, 0.0752, 0.4492, 0.0752, 0.4492, 0.0752, 0.4492, 0.0752, 0.4492, 0.0752, 0.4492, 0.0752, 0.4492, 0.0752, 0.4492, 0.0752, 0.4492, 0.0752, 0.4492, 0.0752, 0.4492, 0.0752, 0.4492, 0.0752, 0.4492, 0.0752, 0.4492, 0.0752, 0.4492, 0.0752, 0.4492, 0.0752, 0.4492, 0.0752, 0.4492, 0.0752, 0.4492, 0.0752, 0.4492, 0.0752, 0.4492, 0.0752, 0.4492, 0.0752, 0.489, 0.3268, 0.4871, 0.3268, 0.4871, 0.3196, 0.5055, 0.3268, 0.5103, 0.3268, 0.5055, 0.3268, 0.5129, 0.4069, 0.512, 0.4069, 0.512, 0.4069, 0.5129, 0.3997, 0.512, 0.3997, 0.5103, 0.3997, 0.5055, 0.3997, 0.512, 0.3997, 0.5055, 0.3997, 0.4906, 0.3268, 0.4871, 0.3392, 0.4871, 0.3268, 0.4871, 0.3997, 0.489, 0.3997, 0.4871, 0.4069, 0.512, 0.3268, 0.5129, 0.3268, 0.5103, 0.3268, 0.4838, 0.3503, 0.4838, 0.3761, 0.4563, 0.3503, 0.4953, 0.3268, 0.4871, 0.3392, 0.4906, 0.3268, 0.489, 0.3268, 0.4953, 0.3268, 0.4906, 0.3268, 0.4871, 0.3196, 0.489, 0.3196, 0.489, 0.3196, 0.5103, 0.3268, 0.4871, 0.3392, 0.5055, 0.3268, 0.5055, 0.3268, 0.4871, 0.3392, 0.4953, 0.3268, 0.4953, 0.3268, 0.5055, 0.3268, 0.4953, 0.3268, 0.4906, 0.3792, 0.5098, 0.3842, 0.4906, 0.3842, 0.4906, 0.3997, 0.4953, 0.3997, 0.489, 0.3997, 0.4953, 0.3997, 0.5055, 0.3997, 0.4953, 0.3997, 0.4838, 0.3761, 0.4854, 0.3743, 0.4839, 0.3766, 0.5139, 0.3791, 0.5134, 0.3793, 0.512, 0.3778, 0.4839, 0.3498, 0.4854, 0.3521, 0.4838, 0.3503, 0.5134, 0.3471, 0.5146, 0.347, 0.512, 0.3487, 0.5087, 0.2921, 0.5103, 0.2904, 0.5103, 0.2921, 0.5087, 0.3179, 0.5103, 0.3179, 0.512, 0.3268, 0.5116, 0.3471, 0.5103, 0.3514, 0.5087, 0.3473, 0.5116, 0.3793, 0.5087, 0.3792, 0.5103, 0.375, 0.489, 0.3196, 0.4906, 0.3179, 0.4923, 0.3179, 0.4923, 0.2921, 0.4906, 0.2921, 0.4906, 0.2904, 0.5103, 0.2904, 0.5103, 0.2921, 0.5103, 0.2921, 0.5129, 0.2904, 0.5146, 0.2921, 0.5129, 0.2921, 0.5146, 0.3179, 0.5129, 0.3196, 0.5129, 0.3179, 0.512, 0.3196, 0.5103, 0.3179, 0.512, 0.3179, 0.4563, 0.3503, 0.4563, 0.3503, 0.4563, 0.3487, 0.4563, 0.3761, 0.4563, 0.3778, 0.4563, 0.3761, 0.489, 0.3196, 0.489, 0.3179, 0.4906, 0.3179, 0.489, 0.2904, 0.4906, 0.2921, 0.489, 0.2921, 0.4563, 0.3503, 0.476, 0.3487, 0.4776, 0.3487, 0.5129, 0.3408, 0.5129, 0.3392, 0.5146, 0.347, 0.4776, 0.3778, 0.476, 0.3778, 0.4838, 0.3761, 0.5129, 0.3856, 0.5146, 0.4069, 0.5129, 0.3872, 0.5098, 0.3842, 0.5118, 0.3841, 0.4871, 0.3872, 0.5089, 0.3422, 0.4871, 0.3392, 0.5118, 0.3423, 0.4563, 0.3503, 0.4563, 0.3487, 0.4636, 0.3487, 0.5146, 0.4069, 0.5129, 0.4069, 0.5129, 0.3997, 0.4911, 0.3514, 0.4906, 0.3473, 0.5087, 0.3473, 0.5146, 0.347, 0.5129, 0.3392, 0.5129, 0.3268, 0.4838, 0.3761, 0.476, 0.3778, 0.4636, 0.3778, 0.4906, 0.3422, 0.4871, 0.3392, 0.5089, 0.3422, 0.5055, 0.3268, 0.5087, 0.3179, 0.512, 0.3268, 0.4911, 0.3514, 0.5087, 0.3473, 0.5103, 0.3514, 0.4906, 0.3792, 0.4911, 0.375, 0.5103, 0.375, 0.4953, 0.2904, 0.4923, 0.2921, 0.4906, 0.2904, 0.5103, 0.3179, 0.5103, 0.3179, 0.5103, 0.2921, 0.5103, 0.2921, 0.5162, 0.3503, 0.5437, 0.3503, 0.5437, 0.3761, 0.5162, 0.3503, 0.5437, 0.3761, 0.5162, 0.3761, 0.489, 0.3268, 0.4906, 0.3268, 0.4871, 0.3268, 0.5055, 0.3268, 0.512, 0.3268, 0.5103, 0.3268, 0.4906, 0.3792, 0.5087, 0.3792, 0.5098, 0.3842, 0.4906, 0.3473, 0.4906, 0.3422, 0.5089, 0.3422, 0.5087, 0.3473, 0.5134, 0.3471, 0.5116, 0.3471, 0.5118, 0.3423, 0.5131, 0.3424, 0.4906, 0.3842, 0.4869, 0.3841, 0.4867, 0.3792, 0.4906, 0.3792, 0.4871, 0.3179, 0.4871, 0.2921, 0.489, 0.2921, 0.489, 0.3179, 0.4871, 0.3758, 0.4871, 0.3506, 0.4911, 0.3514, 0.4911, 0.375, 0.5129, 0.3758, 0.5103, 0.375, 0.5103, 0.3514, 0.5129, 0.3506, 0.5129, 0.3997, 0.5129, 0.4069, 0.512, 0.3997, 0.5055, 0.3997, 0.5103, 0.3997, 0.512, 0.3997, 0.5118, 0.3841, 0.5116, 0.3793, 0.5134, 0.3793, 0.5131, 0.3841, 0.4871, 0.3997, 0.4906, 0.3997, 0.489, 0.3997, 0.512, 0.3268, 0.5129, 0.3196, 0.5129, 0.3268, 0.4838, 0.3761, 0.4563, 0.3761, 0.4563, 0.3503, 0.489, 0.3268, 0.4953, 0.3268, 0.4953, 0.3268, 0.4867, 0.3472, 0.4869, 0.3424, 0.4906, 0.3422, 0.4906, 0.3473, 0.5103, 0.3997, 0.4871, 0.3872, 0.5129, 0.3872, 0.5129, 0.3997, 0.4871, 0.3872, 0.4906, 0.3997, 0.4871, 0.3997, 0.5129, 0.3196, 0.512, 0.3196, 0.512, 0.3196, 0.4871, 0.4069, 0.489, 0.4069, 0.489, 0.4069, 0.4871, 0.3392, 0.5103, 0.3268, 0.5129, 0.3268, 0.5129, 0.3392, 0.4911, 0.375, 0.4911, 0.3514, 0.5103, 0.3514, 0.5103, 0.375, 0.4871, 0.3872, 0.5103, 0.3997, 0.5055, 0.3997, 0.4871, 0.3872, 0.5055, 0.3997, 0.4953, 0.3997, 0.4953, 0.3268, 0.5055, 0.3268, 0.5055, 0.3268, 0.4923, 0.3179, 0.4923, 0.2921, 0.5087, 0.2921, 0.5087, 0.3179, 0.512, 0.3179, 0.512, 0.2921, 0.5129, 0.2921, 0.5129, 0.3179, 0.4906, 0.2921, 0.4906, 0.2921, 0.4906, 0.3179, 0.4906, 0.3179, 0.4906, 0.3473, 0.4911, 0.3514, 0.4871, 0.3506, 0.4867, 0.3472, 0.4871, 0.3872, 0.4953, 0.3997, 0.4906, 0.3997, 0.4906, 0.3997, 0.4953, 0.3997, 0.4953, 0.3997, 0.4953, 0.3997, 0.5055, 0.3997, 0.5055, 0.3997, 0.5146, 0.347, 0.5134, 0.3471, 0.5131, 0.3424, 0.4871, 0.3506, 0.4871, 0.3758, 0.4838, 0.3761, 0.4838, 0.3503, 0.5129, 0.3506, 0.5162, 0.3503, 0.5162, 0.3761, 0.5129, 0.3758, 0.4871, 0.3758, 0.4911, 0.375, 0.4906, 0.3792, 0.4867, 0.3792, 0.5116, 0.3471, 0.5134, 0.3471, 0.5129, 0.3506, 0.5103, 0.3514, 0.4838, 0.3761, 0.4839, 0.3778, 0.4793, 0.3778, 0.5055, 0.2904, 0.5103, 0.2904, 0.5087, 0.2921, 0.5129, 0.3758, 0.5134, 0.3793, 0.5116, 0.3793, 0.5103, 0.375, 0.5089, 0.3422, 0.5118, 0.3423, 0.5116, 0.3471, 0.5087, 0.3473, 0.5087, 0.2921, 0.5103, 0.2921, 0.5103, 0.3179, 0.5087, 0.3179, 0.4906, 0.2921, 0.4923, 0.2921, 0.4923, 0.3179, 0.4906, 0.3179, 0.4953, 0.3268, 0.489, 0.3268, 0.4923, 0.3179, 0.512, 0.2921, 0.512, 0.2904, 0.5129, 0.2904, 0.5129, 0.2921, 0.5129, 0.2921, 0.5146, 0.2921, 0.5146, 0.3179, 0.5129, 0.3179, 0.5129, 0.3179, 0.5129, 0.3196, 0.512, 0.3196, 0.512, 0.3179, 0.5103, 0.2921, 0.512, 0.2921, 0.512, 0.3179, 0.5103, 0.3179, 0.512, 0.3196, 0.512, 0.3196, 0.5103, 0.3179, 0.5103, 0.3179, 0.5129, 0.3196, 0.5146, 0.3196, 0.5146, 0.347, 0.5103, 0.2904, 0.5103, 0.2921, 0.5103, 0.2921, 0.5103, 0.2904, 0.4563, 0.3503, 0.4563, 0.3503, 0.4563, 0.3761, 0.4563, 0.3761, 0.489, 0.3179, 0.489, 0.3196, 0.4871, 0.3196, 0.4871, 0.3179, 0.4871, 0.2921, 0.4871, 0.2904, 0.489, 0.2904, 0.489, 0.2921, 0.489, 0.2921, 0.4906, 0.2921, 0.4906, 0.3179, 0.489, 0.3179, 0.4906, 0.3179, 0.489, 0.3196, 0.489, 0.3196, 0.4906, 0.3179, 0.4906, 0.4069, 0.4906, 0.4069, 0.489, 0.4069, 0.489, 0.4069, 0.4793, 0.3487, 0.4839, 0.3487, 0.4838, 0.3503, 0.4563, 0.3503, 0.4563, 0.3778, 0.4563, 0.3761, 0.4838, 0.3761, 0.5131, 0.3841, 0.5134, 0.3793, 0.5146, 0.3794, 0.5146, 0.4069, 0.5098, 0.3842, 0.5087, 0.3792, 0.5116, 0.3793, 0.5118, 0.3841, 0.5118, 0.3841, 0.5131, 0.3841, 0.5129, 0.3872, 0.4871, 0.3872, 0.4871, 0.3872, 0.4869, 0.3841, 0.4906, 0.3842, 0.4906, 0.3422, 0.4869, 0.3424, 0.4871, 0.3392, 0.4871, 0.3872, 0.4906, 0.3842, 0.5098, 0.3842, 0.5129, 0.3392, 0.5131, 0.3424, 0.5118, 0.3423, 0.4871, 0.3392, 0.4923, 0.2921, 0.4953, 0.2904, 0.5055, 0.2904, 0.5087, 0.2921, 0.4563, 0.3503, 0.4636, 0.3487, 0.476, 0.3487, 0.5146, 0.4069, 0.5129, 0.3997, 0.5129, 0.3872, 0.5146, 0.347, 0.5129, 0.3268, 0.5129, 0.3196, 0.4838, 0.3761, 0.4636, 0.3778, 0.4563, 0.3778, 0.5087, 0.3179, 0.5055, 0.3268, 0.4953, 0.3268, 0.4923, 0.3179, 0.5087, 0.3792, 0.4906, 0.3792, 0.5103, 0.375, 0.8254, 0.3389, 0.8728, 0.3389, 0.8728, 0.3863, 0.8254, 0.3863, 0.0, 0.0, 0.0, 0.0, 0.0, 0.0, 0.0, 0.0, 0.8728, 0.3863, 0.8728, 0.4336, 0.8728, 0.4336, 0.8728, 0.3863, 0.8728, 0.2915, 0.8728, 0.3389, 0.8728, 0.3389, 0.8728, 0.2915])
me_cube_022.materials.append(mat_material_003)
me_cube_022.update()

# ---- objects
ob_oven = bpy.data.objects.new('Oven', me_cube_022)

# ---- transforms, parenting, visibility, modifiers, constraints
ob_oven.location = (0.794, -0.1236, 0.9293)
ob_oven.rotation_euler = (1.571, 0.0, 0.0)

# ---- collection membership
col_collection.objects.link(ob_oven)

# ---- scene / render settings (as saved in the file)
scene.frame_start = 1; scene.frame_end = 250; scene.frame_set(0)
scene.render.engine = 'BLENDER_EEVEE_NEXT'
scene.cycles.sampling_pattern = 'TABULATED_SOBOL'
bpy.context.view_layer.update()

# ---- added for rendering (the .blend has no active camera and no usable light): camera, sun
cam_auto = bpy.data.cameras.new('AutoCamera')
cam_auto.lens = 50.0
cam_auto.sensor_width = 36.0
cam_auto.clip_end = 1000.0
ob_auto_camera = bpy.data.objects.new('AutoCamera', cam_auto)
scene.collection.objects.link(ob_auto_camera)
ob_auto_camera.location = (4.90733, -5.51746, 5.8083)
ob_auto_camera.rotation_euler = (1.09748, -7.21219e-08, 0.694738)
scene.camera = ob_auto_camera
light_auto_sun = bpy.data.lights.new('AutoSun', 'SUN')
light_auto_sun.energy = 3.0
light_auto_sun.angle = 0.0523599
ob_auto_sun = bpy.data.objects.new('AutoSun', light_auto_sun)
scene.collection.objects.link(ob_auto_sun)
ob_auto_sun.rotation_euler = (0.872665, 0.174533, 0.523599)
bpy.context.view_layer.update()
